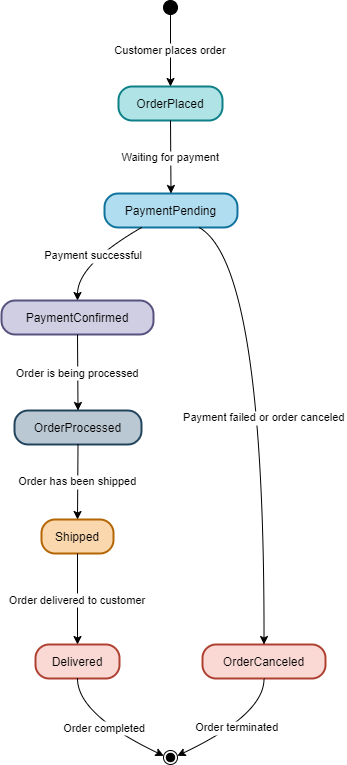

The diagram above was exported from draw.io. Its source (the exported page's mxGraphModel, read from the mxfile embedded in the PNG):
<mxGraphModel dx="1615" dy="875" grid="1" gridSize="10" guides="1" tooltips="1" connect="1" arrows="1" fold="1" page="1" pageScale="1" pageWidth="850" pageHeight="1100" math="0" shadow="0">
  <root>
    <mxCell id="0" />
    <mxCell id="1" parent="0" />
    <mxCell id="kpHkx1g8sEVXvzmuHVZ0-121" value="" style="ellipse;fillColor=strokeColor;" vertex="1" parent="1">
      <mxGeometry x="182" y="520" width="14" height="14" as="geometry" />
    </mxCell>
    <mxCell id="kpHkx1g8sEVXvzmuHVZ0-122" value="OrderPlaced" style="rounded=1;arcSize=40;strokeWidth=2;fillColor=#b0e3e6;strokeColor=#0e8088;" vertex="1" parent="1">
      <mxGeometry x="137" y="606" width="104" height="34" as="geometry" />
    </mxCell>
    <mxCell id="kpHkx1g8sEVXvzmuHVZ0-123" value="PaymentPending" style="rounded=1;arcSize=40;strokeWidth=2;fillColor=#b1ddf0;strokeColor=#10739e;" vertex="1" parent="1">
      <mxGeometry x="123" y="713" width="133" height="34" as="geometry" />
    </mxCell>
    <mxCell id="kpHkx1g8sEVXvzmuHVZ0-124" value="PaymentConfirmed" style="rounded=1;arcSize=40;strokeWidth=2;fillColor=#d0cee2;strokeColor=#56517e;" vertex="1" parent="1">
      <mxGeometry x="20" y="820" width="152" height="34" as="geometry" />
    </mxCell>
    <mxCell id="kpHkx1g8sEVXvzmuHVZ0-125" value="OrderCanceled" style="rounded=1;arcSize=40;strokeWidth=2;fillColor=#fad9d5;strokeColor=#ae4132;" vertex="1" parent="1">
      <mxGeometry x="221" y="1164" width="123" height="34" as="geometry" />
    </mxCell>
    <mxCell id="kpHkx1g8sEVXvzmuHVZ0-126" value="OrderProcessed" style="rounded=1;arcSize=40;strokeWidth=2;fillColor=#bac8d3;strokeColor=#23445d;" vertex="1" parent="1">
      <mxGeometry x="33" y="930" width="127" height="34" as="geometry" />
    </mxCell>
    <mxCell id="kpHkx1g8sEVXvzmuHVZ0-127" value="Shipped" style="rounded=1;arcSize=40;strokeWidth=2;fillColor=#fad7ac;strokeColor=#b46504;" vertex="1" parent="1">
      <mxGeometry x="60" y="1039" width="72" height="34" as="geometry" />
    </mxCell>
    <mxCell id="kpHkx1g8sEVXvzmuHVZ0-128" value="Delivered" style="rounded=1;arcSize=40;strokeWidth=2;fillColor=#fad9d5;strokeColor=#ae4132;" vertex="1" parent="1">
      <mxGeometry x="54" y="1164" width="84" height="34" as="geometry" />
    </mxCell>
    <mxCell id="kpHkx1g8sEVXvzmuHVZ0-129" value="" style="ellipse;shape=endState;fillColor=strokeColor;" vertex="1" parent="1">
      <mxGeometry x="182" y="1270" width="14" height="14" as="geometry" />
    </mxCell>
    <mxCell id="kpHkx1g8sEVXvzmuHVZ0-130" value="Customer places order" style="curved=1;startArrow=none;;exitX=0.53;exitY=1;entryX=0.5;entryY=0.01;rounded=0;" edge="1" parent="1" source="kpHkx1g8sEVXvzmuHVZ0-121" target="kpHkx1g8sEVXvzmuHVZ0-122">
      <mxGeometry relative="1" as="geometry">
        <Array as="points" />
      </mxGeometry>
    </mxCell>
    <mxCell id="kpHkx1g8sEVXvzmuHVZ0-131" value="Waiting for payment" style="curved=1;startArrow=none;;exitX=0.5;exitY=1.02;entryX=0.5;entryY=0.01;rounded=0;" edge="1" parent="1" source="kpHkx1g8sEVXvzmuHVZ0-122" target="kpHkx1g8sEVXvzmuHVZ0-123">
      <mxGeometry relative="1" as="geometry">
        <Array as="points" />
      </mxGeometry>
    </mxCell>
    <mxCell id="kpHkx1g8sEVXvzmuHVZ0-132" value="Payment successful" style="curved=1;startArrow=none;;exitX=0.27;exitY=1.02;entryX=0.5;entryY=0;rounded=0;" edge="1" parent="1" source="kpHkx1g8sEVXvzmuHVZ0-123" target="kpHkx1g8sEVXvzmuHVZ0-124">
      <mxGeometry relative="1" as="geometry">
        <Array as="points">
          <mxPoint x="96" y="784" />
        </Array>
      </mxGeometry>
    </mxCell>
    <mxCell id="kpHkx1g8sEVXvzmuHVZ0-133" value="Payment failed or order canceled" style="curved=1;startArrow=none;;exitX=0.72;exitY=1.02;entryX=0.5;entryY=-0.01;rounded=0;" edge="1" parent="1" source="kpHkx1g8sEVXvzmuHVZ0-123" target="kpHkx1g8sEVXvzmuHVZ0-125">
      <mxGeometry relative="1" as="geometry">
        <Array as="points">
          <mxPoint x="283" y="784" />
        </Array>
      </mxGeometry>
    </mxCell>
    <mxCell id="kpHkx1g8sEVXvzmuHVZ0-134" value="Order is being processed" style="curved=1;startArrow=none;;exitX=0.5;exitY=1.01;entryX=0.5;entryY=-0.01;rounded=0;" edge="1" parent="1" source="kpHkx1g8sEVXvzmuHVZ0-124" target="kpHkx1g8sEVXvzmuHVZ0-126">
      <mxGeometry relative="1" as="geometry">
        <Array as="points" />
      </mxGeometry>
    </mxCell>
    <mxCell id="kpHkx1g8sEVXvzmuHVZ0-135" value="Order has been shipped" style="curved=1;startArrow=none;;exitX=0.5;exitY=1;entryX=0.5;entryY=0.01;rounded=0;" edge="1" parent="1" source="kpHkx1g8sEVXvzmuHVZ0-126" target="kpHkx1g8sEVXvzmuHVZ0-127">
      <mxGeometry relative="1" as="geometry">
        <Array as="points" />
      </mxGeometry>
    </mxCell>
    <mxCell id="kpHkx1g8sEVXvzmuHVZ0-136" value="Order delivered to customer" style="curved=1;startArrow=none;;exitX=0.5;exitY=1.02;entryX=0.5;entryY=-0.01;rounded=0;" edge="1" parent="1" source="kpHkx1g8sEVXvzmuHVZ0-127" target="kpHkx1g8sEVXvzmuHVZ0-128">
      <mxGeometry relative="1" as="geometry">
        <Array as="points" />
      </mxGeometry>
    </mxCell>
    <mxCell id="kpHkx1g8sEVXvzmuHVZ0-137" value="Order completed" style="curved=1;startArrow=none;;exitX=0.5;exitY=1;entryX=0.03;entryY=0.3;rounded=0;" edge="1" parent="1" source="kpHkx1g8sEVXvzmuHVZ0-128" target="kpHkx1g8sEVXvzmuHVZ0-129">
      <mxGeometry relative="1" as="geometry">
        <Array as="points">
          <mxPoint x="96" y="1234" />
        </Array>
      </mxGeometry>
    </mxCell>
    <mxCell id="kpHkx1g8sEVXvzmuHVZ0-138" value="Order terminated" style="curved=1;startArrow=none;;exitX=0.5;exitY=1;entryX=1.03;entryY=0.3;rounded=0;" edge="1" parent="1" source="kpHkx1g8sEVXvzmuHVZ0-125" target="kpHkx1g8sEVXvzmuHVZ0-129">
      <mxGeometry relative="1" as="geometry">
        <Array as="points">
          <mxPoint x="283" y="1234" />
        </Array>
      </mxGeometry>
    </mxCell>
  </root>
</mxGraphModel>